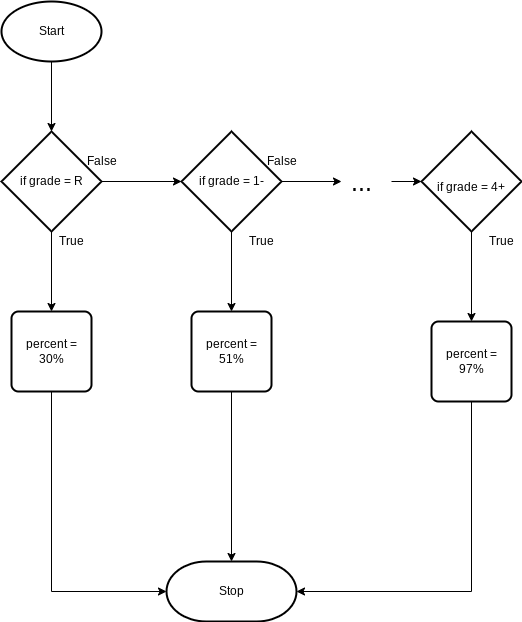

The diagram above was exported from draw.io. Its source (the exported page's mxGraphModel, read from the mxfile embedded in the PNG):
<mxGraphModel dx="834" dy="561" grid="1" gridSize="10" guides="1" tooltips="1" connect="1" arrows="1" fold="1" page="1" pageScale="1" pageWidth="827" pageHeight="1169" math="0" shadow="0">
  <root>
    <mxCell id="0" />
    <mxCell id="1" parent="0" />
    <mxCell id="9" style="edgeStyle=none;html=1;exitX=0.5;exitY=1;exitDx=0;exitDy=0;exitPerimeter=0;" parent="1" source="2" target="13" edge="1">
      <mxGeometry relative="1" as="geometry">
        <mxPoint x="210" y="160" as="targetPoint" />
      </mxGeometry>
    </mxCell>
    <mxCell id="2" value="Start" style="strokeWidth=2;html=1;shape=mxgraph.flowchart.start_1;whiteSpace=wrap;" parent="1" vertex="1">
      <mxGeometry x="230" y="40" width="100" height="60" as="geometry" />
    </mxCell>
    <mxCell id="6" value="Stop" style="strokeWidth=2;html=1;shape=mxgraph.flowchart.terminator;whiteSpace=wrap;" parent="1" vertex="1">
      <mxGeometry x="395" y="600" width="130" height="60" as="geometry" />
    </mxCell>
    <mxCell id="15" value="" style="edgeStyle=none;html=1;" edge="1" parent="1" source="13" target="14">
      <mxGeometry relative="1" as="geometry" />
    </mxCell>
    <mxCell id="25" value="" style="edgeStyle=none;html=1;fontSize=12;" edge="1" parent="1" source="13" target="20">
      <mxGeometry relative="1" as="geometry" />
    </mxCell>
    <mxCell id="13" value="if grade = R" style="strokeWidth=2;html=1;shape=mxgraph.flowchart.decision;whiteSpace=wrap;" vertex="1" parent="1">
      <mxGeometry x="230" y="170" width="100" height="100" as="geometry" />
    </mxCell>
    <mxCell id="17" value="" style="edgeStyle=none;html=1;" edge="1" parent="1" source="14">
      <mxGeometry relative="1" as="geometry">
        <mxPoint x="570" y="220" as="targetPoint" />
      </mxGeometry>
    </mxCell>
    <mxCell id="24" value="" style="edgeStyle=none;html=1;fontSize=12;" edge="1" parent="1" source="14" target="21">
      <mxGeometry relative="1" as="geometry" />
    </mxCell>
    <mxCell id="14" value="if grade = 1-" style="strokeWidth=2;html=1;shape=mxgraph.flowchart.decision;whiteSpace=wrap;" vertex="1" parent="1">
      <mxGeometry x="410" y="170" width="100" height="100" as="geometry" />
    </mxCell>
    <mxCell id="18" value="&lt;font style=&quot;font-size: 25px&quot;&gt;...&lt;/font&gt;" style="text;html=1;align=center;verticalAlign=middle;resizable=0;points=[];autosize=1;strokeColor=none;fillColor=none;" vertex="1" parent="1">
      <mxGeometry x="570" y="210" width="40" height="20" as="geometry" />
    </mxCell>
    <mxCell id="23" value="" style="edgeStyle=none;html=1;fontSize=12;" edge="1" parent="1" source="19" target="22">
      <mxGeometry relative="1" as="geometry" />
    </mxCell>
    <mxCell id="19" value="&lt;span style=&quot;font-size: 12px&quot;&gt;if grade = 4+&lt;/span&gt;" style="strokeWidth=2;html=1;shape=mxgraph.flowchart.decision;whiteSpace=wrap;fontSize=25;" vertex="1" parent="1">
      <mxGeometry x="650" y="170" width="100" height="100" as="geometry" />
    </mxCell>
    <mxCell id="27" style="edgeStyle=orthogonalEdgeStyle;html=1;exitX=0.5;exitY=1;exitDx=0;exitDy=0;entryX=0;entryY=0.5;entryDx=0;entryDy=0;entryPerimeter=0;fontSize=12;rounded=0;" edge="1" parent="1" source="20" target="6">
      <mxGeometry relative="1" as="geometry" />
    </mxCell>
    <mxCell id="20" value="percent = 30%" style="rounded=1;whiteSpace=wrap;html=1;absoluteArcSize=1;arcSize=14;strokeWidth=2;fontSize=12;" vertex="1" parent="1">
      <mxGeometry x="240" y="350" width="80" height="80" as="geometry" />
    </mxCell>
    <mxCell id="26" style="edgeStyle=none;html=1;exitX=0.5;exitY=1;exitDx=0;exitDy=0;entryX=0.5;entryY=0;entryDx=0;entryDy=0;entryPerimeter=0;fontSize=12;rounded=0;" edge="1" parent="1" source="21" target="6">
      <mxGeometry relative="1" as="geometry" />
    </mxCell>
    <mxCell id="21" value="percent = 51%" style="rounded=1;whiteSpace=wrap;html=1;absoluteArcSize=1;arcSize=14;strokeWidth=2;fontSize=12;" vertex="1" parent="1">
      <mxGeometry x="420" y="350" width="80" height="80" as="geometry" />
    </mxCell>
    <mxCell id="28" style="edgeStyle=orthogonalEdgeStyle;html=1;exitX=0.5;exitY=1;exitDx=0;exitDy=0;entryX=1;entryY=0.5;entryDx=0;entryDy=0;entryPerimeter=0;fontSize=12;rounded=0;" edge="1" parent="1" source="22" target="6">
      <mxGeometry relative="1" as="geometry" />
    </mxCell>
    <mxCell id="22" value="percent = 97%" style="rounded=1;whiteSpace=wrap;html=1;absoluteArcSize=1;arcSize=14;strokeWidth=2;fontSize=12;" vertex="1" parent="1">
      <mxGeometry x="660" y="360" width="80" height="80" as="geometry" />
    </mxCell>
    <mxCell id="29" value="" style="endArrow=classic;html=1;rounded=0;fontSize=12;entryX=0;entryY=0.5;entryDx=0;entryDy=0;entryPerimeter=0;" edge="1" parent="1" target="19">
      <mxGeometry width="50" height="50" relative="1" as="geometry">
        <mxPoint x="620" y="220" as="sourcePoint" />
        <mxPoint x="590" y="210" as="targetPoint" />
      </mxGeometry>
    </mxCell>
    <mxCell id="30" value="False" style="text;html=1;align=center;verticalAlign=middle;resizable=0;points=[];autosize=1;strokeColor=none;fillColor=none;fontSize=12;" vertex="1" parent="1">
      <mxGeometry x="305" y="190" width="50" height="20" as="geometry" />
    </mxCell>
    <mxCell id="31" value="False" style="text;html=1;align=center;verticalAlign=middle;resizable=0;points=[];autosize=1;strokeColor=none;fillColor=none;fontSize=12;" vertex="1" parent="1">
      <mxGeometry x="485" y="190" width="50" height="20" as="geometry" />
    </mxCell>
    <mxCell id="32" value="True" style="text;html=1;align=center;verticalAlign=middle;resizable=0;points=[];autosize=1;strokeColor=none;fillColor=none;fontSize=12;" vertex="1" parent="1">
      <mxGeometry x="280" y="270" width="40" height="20" as="geometry" />
    </mxCell>
    <mxCell id="33" value="True" style="text;html=1;align=center;verticalAlign=middle;resizable=0;points=[];autosize=1;strokeColor=none;fillColor=none;fontSize=12;" vertex="1" parent="1">
      <mxGeometry x="470" y="270" width="40" height="20" as="geometry" />
    </mxCell>
    <mxCell id="34" value="True" style="text;html=1;align=center;verticalAlign=middle;resizable=0;points=[];autosize=1;strokeColor=none;fillColor=none;fontSize=12;" vertex="1" parent="1">
      <mxGeometry x="710" y="270" width="40" height="20" as="geometry" />
    </mxCell>
  </root>
</mxGraphModel>